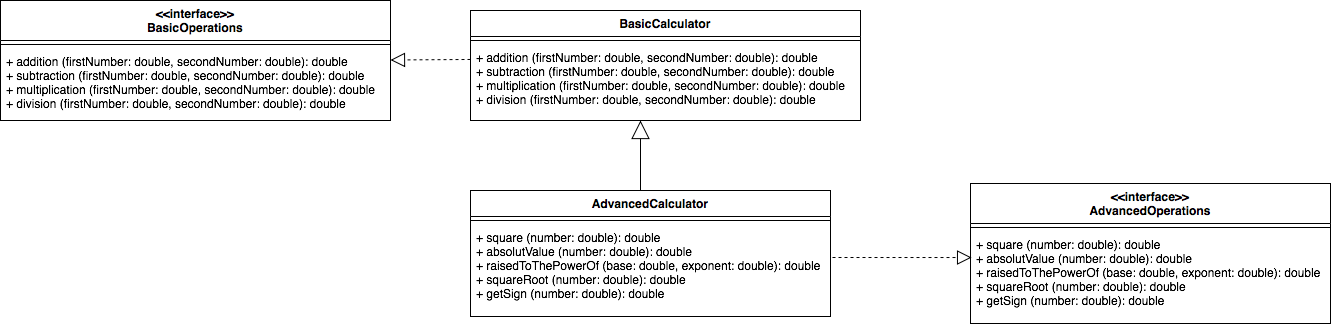

The diagram above was exported from draw.io. Its source (the exported page's mxGraphModel, read from the mxfile embedded in the PNG):
<mxGraphModel dx="945" dy="687" grid="1" gridSize="10" guides="1" tooltips="1" connect="1" arrows="1" fold="1" page="1" pageScale="1" pageWidth="850" pageHeight="1100" math="0" shadow="0">
  <root>
    <mxCell id="0" />
    <mxCell id="1" parent="0" />
    <mxCell id="fjqT7DDdvP-ni3lDsTh_-18" value="" style="endArrow=block;dashed=1;endFill=0;endSize=12;html=1;exitX=0;exitY=0.197;exitDx=0;exitDy=0;exitPerimeter=0;" parent="1" source="284U0hW08amDTbVsuaez-4" edge="1">
      <mxGeometry width="160" relative="1" as="geometry">
        <mxPoint x="470" y="179.5" as="sourcePoint" />
        <mxPoint x="400" y="179.5" as="targetPoint" />
        <Array as="points">
          <mxPoint x="400" y="179.5" />
        </Array>
      </mxGeometry>
    </mxCell>
    <mxCell id="fjqT7DDdvP-ni3lDsTh_-21" value="&lt;&lt;interface&gt;&gt;&#10;BasicOperations" style="swimlane;fontStyle=1;align=center;verticalAlign=top;childLayout=stackLayout;horizontal=1;startSize=40;horizontalStack=0;resizeParent=1;resizeParentMax=0;resizeLast=0;collapsible=1;marginBottom=0;" parent="1" vertex="1">
      <mxGeometry x="10" y="120" width="390" height="120" as="geometry" />
    </mxCell>
    <mxCell id="fjqT7DDdvP-ni3lDsTh_-23" value="" style="line;strokeWidth=1;fillColor=none;align=left;verticalAlign=middle;spacingTop=-1;spacingLeft=3;spacingRight=3;rotatable=0;labelPosition=right;points=[];portConstraint=eastwest;" parent="fjqT7DDdvP-ni3lDsTh_-21" vertex="1">
      <mxGeometry y="40" width="390" height="8" as="geometry" />
    </mxCell>
    <mxCell id="fjqT7DDdvP-ni3lDsTh_-24" value="+ addition (firstNumber: double, secondNumber: double): double&#10;+ subtraction (firstNumber: double, secondNumber: double): double&#10;+ multiplication (firstNumber: double, secondNumber: double): double&#10;+ division (firstNumber: double, secondNumber: double): double&#10;" style="text;strokeColor=none;fillColor=none;align=left;verticalAlign=top;spacingLeft=4;spacingRight=4;overflow=hidden;rotatable=0;points=[[0,0.5],[1,0.5]];portConstraint=eastwest;" parent="fjqT7DDdvP-ni3lDsTh_-21" vertex="1">
      <mxGeometry y="48" width="390" height="72" as="geometry" />
    </mxCell>
    <mxCell id="fjqT7DDdvP-ni3lDsTh_-25" value="BasicCalculator" style="swimlane;fontStyle=1;align=center;verticalAlign=top;childLayout=stackLayout;horizontal=1;startSize=26;horizontalStack=0;resizeParent=1;resizeParentMax=0;resizeLast=0;collapsible=1;marginBottom=0;" parent="1" vertex="1">
      <mxGeometry x="480" y="130" width="390" height="110" as="geometry" />
    </mxCell>
    <mxCell id="fjqT7DDdvP-ni3lDsTh_-27" value="" style="line;strokeWidth=1;fillColor=none;align=left;verticalAlign=middle;spacingTop=-1;spacingLeft=3;spacingRight=3;rotatable=0;labelPosition=right;points=[];portConstraint=eastwest;" parent="fjqT7DDdvP-ni3lDsTh_-25" vertex="1">
      <mxGeometry y="26" width="390" height="8" as="geometry" />
    </mxCell>
    <mxCell id="284U0hW08amDTbVsuaez-4" value="+ addition (firstNumber: double, secondNumber: double): double&#10;+ subtraction (firstNumber: double, secondNumber: double): double&#10;+ multiplication (firstNumber: double, secondNumber: double): double&#10;+ division (firstNumber: double, secondNumber: double): double&#10;" style="text;strokeColor=none;fillColor=none;align=left;verticalAlign=top;spacingLeft=4;spacingRight=4;overflow=hidden;rotatable=0;points=[[0,0.5],[1,0.5]];portConstraint=eastwest;" vertex="1" parent="fjqT7DDdvP-ni3lDsTh_-25">
      <mxGeometry y="34" width="390" height="76" as="geometry" />
    </mxCell>
    <mxCell id="fjqT7DDdvP-ni3lDsTh_-33" value="&lt;&lt;interface&gt;&gt;&#10;AdvancedOperations" style="swimlane;fontStyle=1;align=center;verticalAlign=top;childLayout=stackLayout;horizontal=1;startSize=40;horizontalStack=0;resizeParent=1;resizeParentMax=0;resizeLast=0;collapsible=1;marginBottom=0;" parent="1" vertex="1">
      <mxGeometry x="980" y="303" width="360" height="140" as="geometry" />
    </mxCell>
    <mxCell id="fjqT7DDdvP-ni3lDsTh_-35" value="" style="line;strokeWidth=1;fillColor=none;align=left;verticalAlign=middle;spacingTop=-1;spacingLeft=3;spacingRight=3;rotatable=0;labelPosition=right;points=[];portConstraint=eastwest;" parent="fjqT7DDdvP-ni3lDsTh_-33" vertex="1">
      <mxGeometry y="40" width="360" height="8" as="geometry" />
    </mxCell>
    <mxCell id="fjqT7DDdvP-ni3lDsTh_-36" value="+ square (number: double): double&#10;+ absolutValue (number: double): double&#10;+ raisedToThePowerOf (base: double, exponent: double): double&#10;+ squareRoot (number: double): double&#10;+ getSign (number: double): double" style="text;strokeColor=none;fillColor=none;align=left;verticalAlign=top;spacingLeft=4;spacingRight=4;overflow=hidden;rotatable=0;points=[[0,0.5],[1,0.5]];portConstraint=eastwest;" parent="fjqT7DDdvP-ni3lDsTh_-33" vertex="1">
      <mxGeometry y="48" width="360" height="92" as="geometry" />
    </mxCell>
    <mxCell id="fjqT7DDdvP-ni3lDsTh_-29" value="AdvancedCalculator" style="swimlane;fontStyle=1;align=center;verticalAlign=top;childLayout=stackLayout;horizontal=1;startSize=26;horizontalStack=0;resizeParent=1;resizeParentMax=0;resizeLast=0;collapsible=1;marginBottom=0;" parent="1" vertex="1">
      <mxGeometry x="480" y="310" width="360" height="126" as="geometry" />
    </mxCell>
    <mxCell id="fjqT7DDdvP-ni3lDsTh_-31" value="" style="line;strokeWidth=1;fillColor=none;align=left;verticalAlign=middle;spacingTop=-1;spacingLeft=3;spacingRight=3;rotatable=0;labelPosition=right;points=[];portConstraint=eastwest;" parent="fjqT7DDdvP-ni3lDsTh_-29" vertex="1">
      <mxGeometry y="26" width="360" height="8" as="geometry" />
    </mxCell>
    <mxCell id="284U0hW08amDTbVsuaez-5" value="+ square (number: double): double&#10;+ absolutValue (number: double): double&#10;+ raisedToThePowerOf (base: double, exponent: double): double&#10;+ squareRoot (number: double): double&#10;+ getSign (number: double): double" style="text;strokeColor=none;fillColor=none;align=left;verticalAlign=top;spacingLeft=4;spacingRight=4;overflow=hidden;rotatable=0;points=[[0,0.5],[1,0.5]];portConstraint=eastwest;" vertex="1" parent="fjqT7DDdvP-ni3lDsTh_-29">
      <mxGeometry y="34" width="360" height="92" as="geometry" />
    </mxCell>
    <mxCell id="284U0hW08amDTbVsuaez-2" value="" style="endArrow=block;endSize=16;endFill=0;html=1;" edge="1" parent="1">
      <mxGeometry width="160" relative="1" as="geometry">
        <mxPoint x="650" y="310" as="sourcePoint" />
        <mxPoint x="650" y="240" as="targetPoint" />
      </mxGeometry>
    </mxCell>
    <mxCell id="284U0hW08amDTbVsuaez-3" value="" style="endArrow=block;dashed=1;endFill=0;endSize=12;html=1;entryX=0.003;entryY=0.283;entryDx=0;entryDy=0;entryPerimeter=0;" edge="1" parent="1" target="fjqT7DDdvP-ni3lDsTh_-36">
      <mxGeometry width="160" relative="1" as="geometry">
        <mxPoint x="842" y="377" as="sourcePoint" />
        <mxPoint x="848" y="358" as="targetPoint" />
      </mxGeometry>
    </mxCell>
  </root>
</mxGraphModel>